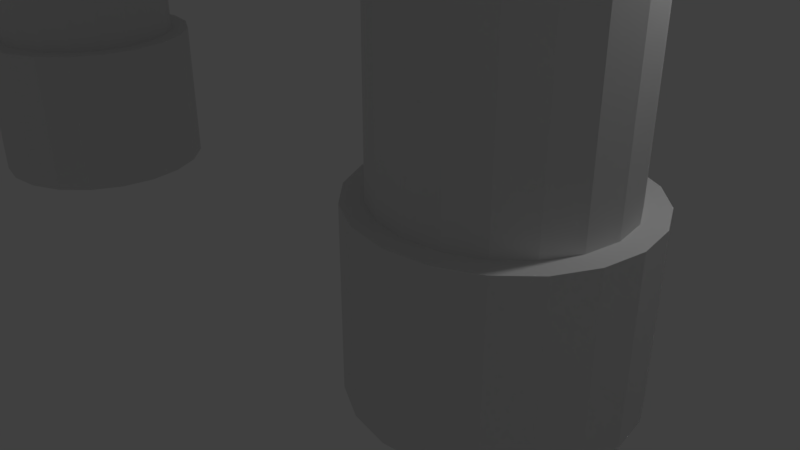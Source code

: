 # Source: Columns.blend  (saved by Blender 2.78.0; exported with 4.5.12 LTS)
import bpy
from mathutils import Matrix  # noqa: F401  (used for matrix-valued properties, if any)

bpy.ops.wm.read_factory_settings(use_empty=True)
scene = bpy.context.scene
scene.name = 'Scene'

# ---- collections
col_collection_1 = bpy.data.collections.new('Collection 1'); scene.collection.children.link(col_collection_1)

# ---- world
world_world = bpy.data.worlds.new('World'); scene.world = world_world
world_world.color = (0.05088, 0.05088, 0.05088)
world_world.use_sun_shadow = False
world_world.sun_shadow_jitter_overblur = 0.0
world_world.cycles.sampling_method = 'MANUAL'

# ---- cameras
cam_camera = bpy.data.cameras.new('Camera')
cam_camera.clip_end = 100.0
cam_camera.lens = 35.0
cam_camera.sensor_width = 32.0
cam_camera.sensor_height = 18.0
cam_camera.ortho_scale = 7.314
cam_camera.dof.focus_distance = 0.0
cam_camera.dof.aperture_fstop = 128.0

# ---- lights
light_lamp = bpy.data.lights.new('Lamp', 'POINT')
light_lamp.transmission_factor = 0.0
light_lamp.cutoff_distance = 30.0
light_lamp.energy = 100.0
light_lamp.shadow_buffer_clip_start = 1.001
light_lamp.shadow_soft_size = 0.1
light_lamp.shadow_maximum_resolution = 0.006
light_lamp.use_absolute_resolution = True

# ---- meshes
me_cube_001 = bpy.data.meshes.new('Cube.001')
me_cube_001.from_pydata([(-1.012, -1.166, -1.0), (-0.9901, -1.0, 1.0), (-1.004, 1.086, -1.156), (-0.9675, 1.0, 1.0), (1.016, -1.121, -1.084), (1.0, -1.0, 1.0), (1.0, 1.0, -1.107), (1.0, 1.0, 1.0), (-1.0, 0.6077, -1.271), (-1.0, 0.3855, -1.271), (-1.0, 0.3333, -1.0), (-1.0, 0.1111, -0.8537), (-1.0, -0.1111, -0.8537), (-1.0, -0.3333, -1.0), (-1.0, -0.5556, -1.117), (-1.012, -0.8388, -1.117), (-1.0, -1.105, -0.7778), (-1.0, -1.0, -0.6272), (-0.9646, -1.0, -0.4049), (-0.9725, -1.08, -0.1111), (-0.9725, -1.08, 0.1111), (-1.0, -0.9666, 0.3333), (-1.0, -0.9666, 0.5556), (-1.0, -1.094, 0.7778), (-0.9901, -0.7778, 1.0), (-0.9966, -0.6162, 1.149), (-0.9966, -0.3939, 1.149), (-0.9825, -0.1057, 0.9291), (-1.0, 0.1165, 1.249), (-1.0, 0.3333, 1.249), (-1.0, 0.5556, 1.107), (-0.9675, 0.7778, 1.0), (-0.9675, 1.0, 0.7778), (-1.0, 1.0, 0.5556), (-1.0, 0.9046, 0.3333), (-1.0, 0.9046, 0.1111), (-0.9873, 1.052, -0.1111), (-1.0, 1.057, -0.3333), (-0.9873, 0.8934, -0.5556), (-1.004, 1.086, -0.9343), (0.7778, 1.0, -1.0), (0.5556, 1.0, -1.0), (0.3333, 1.0, -1.0), (0.1111, 1.0, -1.0), (-0.1111, 1.0, -1.0), (-0.3333, 1.0, -1.0), (-0.5556, 1.0, -1.0), (-0.7778, 1.0, -1.0), (-0.7453, 1.0, 1.0), (-0.5556, 1.0, 1.0), (-0.3333, 1.0, 1.0), (-0.1111, 1.0, 1.0), (0.1111, 1.0, 1.0), (0.3333, 1.0, 1.0), (0.5556, 1.0, 1.0), (0.7778, 1.0, 1.0), (1.0, 1.0, 0.7778), (1.013, 1.194, 0.5556), (1.0, 1.0, 0.3333), (1.0, 0.925, 0.1111), (1.0, 0.9158, -0.1111), (1.0, 0.9158, -0.3333), (0.99, 1.12, -0.5556), (1.0, 1.12, -0.7778), (1.016, -0.8984, -1.084), (1.0, -0.5556, -1.0), (1.0, -0.3333, -1.0), (1.0, -0.1111, -1.0), (1.016, 0.1111, -1.0), (1.0, 0.3333, -1.0), (1.0, 0.5556, -1.0), (1.0, 0.7778, -1.107), (1.0, 0.7778, 1.0), (1.0, 0.5556, 1.0), (1.0, 0.3333, 1.0), (1.0, 0.1111, 1.0), (1.0, -0.1111, 1.0), (1.0, -0.3333, 1.0), (1.0, -0.5556, 1.0), (1.0, -0.7778, 1.0), (1.0, -1.126, 0.7778), (1.0, -0.924, 0.5556), (1.0, -0.924, 0.3333), (1.0, -1.126, 0.1111), (1.0, -1.21, -0.1111), (1.0, -1.0, -0.3333), (0.9884, -0.851, -0.5556), (1.016, -1.121, -0.8615), (-0.7778, -1.0, -1.0), (-0.5556, -1.0, -1.0), (-0.3333, -1.0, -1.0), (-0.1111, -1.0, -1.0), (0.1111, -1.0, -1.0), (0.3333, -0.7109, -1.0), (0.5556, -0.7109, -1.0), (0.7778, -1.0, -1.0), (0.7778, -1.0, 1.0), (0.5556, -1.0, 1.0), (0.3333, -1.0, 1.0), (0.1111, -1.0, 1.0), (-0.1111, -1.442, 1.0), (-0.3333, -1.442, 1.0), (-0.5556, -1.0, 1.0), (-0.7778, -1.0, 1.0), (0.7778, 0.7778, 1.0), (0.7778, 0.5556, 1.0), (0.7778, 0.3333, 1.0), (0.7778, 0.1111, 1.0), (0.7778, -0.1111, 1.0), (0.7778, -0.3333, 1.0), (0.7778, -0.5556, 1.0), (0.7853, -0.7778, 1.128), (0.5556, 0.7778, 1.0), (0.5556, 0.5556, 1.0), (0.5556, 0.3333, 1.0), (0.5556, 0.1111, 1.0), (0.5556, -0.1111, 1.0), (0.5556, -0.3333, 1.0), (0.5556, -0.5556, 1.0), (0.5631, -0.7778, 1.128), (0.3333, 0.7778, 1.0), (0.3333, 0.5556, 1.0), (0.3333, 0.3333, 1.0), (0.3333, 0.1111, 1.0), (0.3333, -0.1111, 1.0), (0.3333, -0.3333, 1.0), (0.3333, -0.5556, 1.0), (0.3409, -0.7778, 1.128), (0.1111, 0.7778, 1.0), (0.1111, 0.5556, 1.0), (0.1111, 0.3333, 1.0), (0.1111, 0.1111, 1.0), (0.1111, -0.1111, 1.0), (0.1111, -0.3333, 1.0), (0.1111, -0.5556, 1.0), (0.1111, -0.7778, 1.0), (-0.1111, 0.7778, 1.0), (-0.1111, 0.5556, 1.0), (-0.1111, 0.3333, 1.0), (-0.1111, 0.1111, 1.0), (-0.1111, -0.1111, 1.0), (-0.1111, -0.3333, 1.0), (-0.1111, -0.5556, 1.0), (-0.1111, -0.7778, 1.0), (-0.3333, 0.7778, 1.0), (-0.3333, 0.5556, 1.0), (-0.3333, 0.3333, 1.0), (-0.3333, 0.1111, 1.0), (-0.3333, -0.1111, 1.0), (-0.3333, -0.3333, 1.0), (-0.3333, -0.5556, 1.0), (-0.3333, -0.7778, 1.0), (-0.5556, 0.7778, 1.0), (-0.5556, 0.5556, 1.0), (-0.5556, 0.3333, 1.0), (-0.5556, 0.1111, 1.0), (-0.5556, -0.1111, 1.0), (-0.5556, -0.3333, 1.0), (-0.5556, -0.5556, 1.0), (-0.5556, -0.7778, 1.0), (-0.7778, 0.7778, 1.0), (-0.7778, 0.5556, 1.0), (-0.7778, 0.3333, 1.0), (-0.7778, 0.1111, 1.0), (-0.7778, -0.1111, 1.0), (-0.7778, -0.3333, 1.0), (-0.7778, -0.5556, 1.0), (-0.7778, -0.7778, 1.0), (-0.7778, 0.7778, -1.0), (-0.7778, 0.5556, -1.0), (-0.7778, 0.3333, -1.0), (-0.7778, 0.1111, -1.0), (-0.7778, -0.1111, -1.0), (-0.7778, -0.3333, -1.0), (-0.7778, -0.5556, -1.0), (-0.7778, -0.7778, -1.0), (-0.5556, 0.7778, -1.0), (-0.5556, 0.5556, -1.0), (-0.5556, 0.3333, -1.0), (-0.5556, 0.1111, -1.0), (-0.5556, -0.1111, -1.0), (-0.5556, -0.3333, -1.0), (-0.5556, -0.5556, -1.0), (-0.5556, -0.7778, -1.0), (-0.3333, 0.7778, -1.0), (-0.3333, 0.5556, -1.0), (-0.3333, 0.3333, -1.0), (-0.3333, 0.1111, -1.0), (-0.3333, -0.1111, -1.0), (-0.3333, -0.3333, -1.0), (-0.3333, -0.5556, -1.0), (-0.3333, -0.7778, -1.0), (-0.1111, 0.7778, -1.0), (-0.1111, 0.5556, -1.0), (-0.1111, 0.3333, -1.0), (-0.1111, 0.1111, -1.0), (-0.1111, -0.1111, -1.0), (-0.1111, -0.3333, -1.0), (-0.1111, -0.5556, -1.0), (-0.1111, -0.7778, -1.0), (0.1111, 0.7778, -1.0), (0.1111, 0.5556, -1.0), (0.1111, 0.3333, -1.0), (0.1111, 0.1111, -1.0), (0.1111, -0.1111, -1.0), (0.1111, -0.3333, -1.0), (0.1111, -0.5556, -1.0), (0.1111, -0.7778, -1.0), (0.3333, 0.7778, -1.0), (0.3333, 0.5556, -1.0), (0.3333, 0.3333, -1.0), (0.3333, 0.1111, -1.0), (0.3333, -0.1111, -1.0), (0.3333, -0.3333, -1.0), (0.3333, -0.5556, -1.0), (0.3333, -0.7778, -1.0), (0.5556, 0.7778, -1.0), (0.5556, 0.5556, -1.0), (0.5556, 0.3333, -1.0), (0.5556, 0.1111, -1.0), (0.5556, -0.1111, -1.0), (0.5556, -0.3333, -1.0), (0.5556, -0.5556, -1.0), (0.5556, -0.7778, -1.0), (0.7778, 0.7778, -1.0), (0.7778, 0.5556, -1.0), (0.7778, 0.3333, -1.0), (0.7778, 0.1111, -1.0), (0.7778, -0.1111, -1.0), (0.7778, -0.3333, -1.0), (0.7778, -0.5556, -1.0), (0.7778, -0.7778, -1.0), (0.7778, -1.0, -0.7778), (0.5556, -1.0, -0.7778), (0.3333, -1.0, -0.7778), (0.1111, -1.0, -0.7778), (-0.08099, -0.6807, -0.7778), (-0.3032, -0.6807, -0.7778), (-0.5556, -0.6436, -0.7778), (-0.7778, -0.6436, -0.7778), (0.7778, -0.851, -0.5556), (0.5556, -1.159, -0.5556), (0.3333, -1.159, -0.5556), (0.1111, -1.0, -0.5556), (-0.1111, -1.0, -0.5556), (-0.3333, -1.0, -0.5556), (-0.5556, -0.6436, -0.5556), (-0.7778, -0.6436, -0.5556), (0.7778, -1.0, -0.3333), (0.5556, -0.7109, -0.3333), (0.3333, -0.7109, -0.3333), (0.1111, -1.0, -0.3333), (-0.1111, -0.7396, -0.3333), (-0.3333, -0.7396, -0.3333), (-0.5556, -0.6436, -0.3333), (-0.7778, -0.6436, -0.3333), (0.7778, -1.21, -0.1111), (0.5556, -1.0, -0.1111), (0.3333, -1.0, -0.1111), (0.1111, -1.0, -0.1111), (-0.1111, -1.0, -0.1111), (-0.3333, -1.0, -0.1111), (-0.5556, -1.0, -0.1111), (-0.7778, -1.0, -0.1111), (0.7778, -1.0, 0.1111), (0.5556, -1.159, 0.1111), (0.3333, -1.159, 0.1111), (0.1111, -1.0, 0.1111), (-0.1111, -0.7396, 0.1111), (-0.3333, -0.7396, 0.1111), (-0.5556, -1.184, 0.1111), (-0.7778, -1.184, 0.1111), (0.7778, -0.5594, 0.3333), (0.5556, -0.7612, 0.3333), (0.3333, -1.0, 0.3333), (0.1111, -1.0, 0.3333), (-0.1111, -1.0, 0.3333), (-0.3333, -1.0, 0.3333), (-0.5556, -0.6948, 0.3333), (-0.7778, -0.6948, 0.3333), (0.7778, -0.7982, 0.5556), (0.5556, -1.0, 0.5556), (0.3333, -1.0, 0.5556), (0.1111, -1.0, 0.5556), (-0.1111, -0.88, 0.5556), (-0.3333, -0.88, 0.5556), (-0.5556, -1.0, 0.5556), (-0.7778, -1.0, 0.5556), (0.7778, -1.0, 0.7778), (0.5556, -1.0, 0.7778), (0.3333, -0.6941, 0.7778), (0.1111, -0.6941, 0.7778), (-0.1111, -1.0, 0.7778), (-0.3333, -1.0, 0.7778), (-0.5556, -1.184, 0.7778), (-0.7778, -1.278, 0.7778), (1.0, 0.8976, -0.7778), (0.9882, 0.5556, -0.7778), (0.9882, 0.3333, -0.7778), (1.016, 0.1111, -0.7778), (1.0, -0.1111, -0.7778), (1.0, -0.3333, -0.7778), (1.0, -0.5556, -0.7778), (1.0, -0.7778, -0.7778), (0.99, 0.7778, -0.5556), (1.0, 0.5556, -0.5556), (1.0, 0.3333, -0.5556), (1.0, 0.1111, -0.5556), (1.0, -0.1111, -0.5556), (0.9876, -0.3333, -0.5556), (0.9876, -0.5556, -0.5556), (0.9884, -0.7778, -0.5556), (1.0, 0.7778, -0.3333), (0.9942, 0.5556, -0.3333), (0.9942, 0.3333, -0.3333), (1.0, 0.1111, -0.3333), (1.0, -0.1111, -0.3333), (1.0, -0.3333, -0.3333), (1.0, -0.5556, -0.3333), (1.0, -0.7778, -0.3333), (1.0, 0.7778, -0.1111), (1.0, 0.5556, -0.1111), (1.0, 0.3333, -0.1111), (0.9887, 0.1111, -0.1111), (0.9887, -0.1111, -0.1111), (1.0, -0.3333, -0.1111), (1.0, -0.5556, -0.1111), (1.0, -0.7778, -0.1111), (1.0, 0.7028, 0.1111), (0.9857, 0.5556, 0.1111), (0.9857, 0.3333, 0.1111), (1.0, 0.1111, 0.1111), (1.0, -0.1111, 0.1111), (1.0, -0.3333, 0.1111), (0.9942, -0.5556, 0.1111), (1.0, -0.7778, 0.1111), (1.0, 0.7778, 0.3333), (1.0, 0.6761, 0.3333), (0.9942, 0.4539, 0.3333), (0.9942, 0.1111, 0.3333), (1.005, -0.1111, 0.3333), (1.005, -0.3333, 0.3333), (0.9942, -0.5556, 0.3333), (1.0, -0.9036, 0.3333), (1.013, 0.7775, 0.5556), (1.0, 0.5556, 0.5556), (1.0, 0.3333, 0.5556), (1.0, 0.1111, 0.5556), (1.0, -0.1111, 0.5556), (1.0, -0.3333, 0.5556), (1.0, -0.5556, 0.5556), (1.0, -0.7778, 0.5556), (1.0, 0.7778, 0.7778), (0.9925, 0.5556, 0.7778), (0.9925, 0.3333, 0.7778), (1.007, 0.277, 0.7778), (1.007, 0.05481, 0.7778), (0.9942, -0.3333, 0.7778), (0.9942, -0.5556, 0.7778), (1.0, -0.7778, 0.7778), (-0.7778, 1.0, -0.7778), (-0.5556, 1.0, -0.7778), (-0.3333, 1.0, -0.7778), (-0.1111, 1.0, -0.7778), (0.1111, 1.0, -0.7778), (0.3333, 1.0, -0.7778), (0.5556, 1.0, -0.7778), (0.7778, 1.0, -0.7778), (-0.7778, 1.0, -0.5556), (-0.5556, 1.0, -0.5556), (-0.3333, 1.0, -0.5556), (-0.1111, 1.0, -0.5556), (0.1111, 1.0, -0.5556), (0.3333, 1.0, -0.5556), (0.5556, 1.0, -0.5556), (0.7778, 1.0, -0.5556), (-0.7778, 1.0, -0.3333), (-0.5556, 1.0, -0.3333), (-0.3333, 1.0, -0.3333), (-0.1111, 1.0, -0.3333), (0.1111, 1.0, -0.3333), (0.3333, 1.0, -0.3333), (0.5556, 1.0, -0.3333), (0.7778, 1.0, -0.3333), (-0.7778, 1.0, -0.1111), (-0.5556, 1.0, -0.1111), (-0.3333, 1.0, -0.1111), (-0.1111, 1.0, -0.1111), (0.1111, 1.0, -0.1111), (0.3333, 1.0, -0.1111), (0.5556, 1.0, -0.1111), (0.7778, 1.0, -0.1111), (-0.7778, 1.0, 0.1111), (-0.5556, 1.0, 0.1111), (-0.3333, 1.0, 0.1111), (-0.1111, 1.0, 0.1111), (0.1111, 1.0, 0.1111), (0.3333, 1.0, 0.1111), (0.5556, 1.0, 0.1111), (0.7778, 1.0, 0.1111), (-0.7778, 1.0, 0.3333), (-0.5556, 1.0, 0.3333), (-0.3333, 1.0, 0.3333), (-0.1111, 1.0, 0.3333), (0.1111, 1.0, 0.3333), (0.3333, 1.0, 0.3333), (0.5556, 1.0, 0.3333), (0.7778, 1.0, 0.3333), (-0.7778, 1.0, 0.5556), (-0.5556, 1.0, 0.5556), (-0.3333, 1.0, 0.5556), (-0.1111, 1.0, 0.5556), (0.1111, 1.0, 0.5556), (0.3333, 1.0, 0.5556), (0.5556, 1.0, 0.5556), (0.7778, 1.195, 0.5556), (-0.7778, 1.0, 0.7778), (-0.5556, 1.0, 0.7778), (-0.3333, 1.0, 0.7778), (-0.1111, 1.0, 0.7778), (0.1111, 1.0, 0.7778), (0.3333, 1.0, 0.7778), (0.5556, 1.0, 0.7778), (0.7778, 1.0, 0.7778), (-0.9924, -0.7778, -0.7778), (-0.9924, -0.5556, -0.7778), (-1.0, -0.3333, -0.7778), (-1.0, -0.1111, -0.7778), (-1.0, 0.1111, -0.7778), (-1.0, 0.3333, -0.7778), (-1.0, 0.5556, -0.7778), (-1.0, 0.7778, -0.7778), (-1.0, -0.7778, -0.5556), (-1.0, -0.5556, -0.5556), (-1.015, -0.3333, -0.5556), (-1.015, -0.1111, -0.5556), (-0.9855, 0.1111, -0.5556), (-0.9855, 0.3333, -0.5556), (-0.9855, 0.5556, -0.5556), (-0.9873, 0.6712, -0.5556), (-0.9885, -0.7778, -0.3333), (-1.0, -0.5556, -0.3333), (-1.007, -0.3333, -0.3333), (-1.007, -0.1111, -0.3333), (-0.9855, 0.1111, -0.3333), (-0.9855, 0.3333, -0.3333), (-1.0, 0.5556, -0.3333), (-0.9873, 0.7726, -0.3333), (-0.9885, -0.7778, -0.1111), (-1.0, -0.5556, -0.1111), (-1.015, -0.3333, -0.1111), (-1.0, -0.1111, -0.1111), (-1.0, 0.1111, -0.1111), (-1.0, 0.3333, -0.1111), (-0.9873, 0.5503, -0.1111), (-0.9873, 0.7726, -0.1111), (-0.9885, -0.7778, 0.1111), (-1.0, -0.5556, 0.1111), (-1.0, -0.3333, 0.1111), (-0.9836, -0.1111, 0.1111), (-0.9836, 0.1111, 0.1111), (-0.9836, 0.3333, -0.01418), (-1.0, 0.5556, -0.01418), (-1.0, 0.7778, 0.1111), (-1.0, -0.7778, 0.3333), (-0.9979, -0.5926, 0.3853), (-0.9979, -0.3704, 0.3853), (-0.9899, -0.1111, 0.3333), (-0.9899, 0.1111, 0.3333), (-0.9808, 0.3333, 0.3333), (-0.9808, 0.5556, 0.3333), (-1.0, 0.7778, 0.3333), (-1.0, -0.7778, 0.5556), (-1.0, -0.5556, 0.5556), (-1.0, -0.3333, 0.6851), (-1.0, -0.1111, 0.6851), (-1.0, 0.1111, 0.5556), (-1.0, 0.3333, 0.6532), (-1.0, 0.5556, 0.6532), (-0.986, 0.7778, 0.5556), (-1.0, -0.7778, 0.7778), (-1.0, -0.5556, 0.7778), (-1.0, -0.3333, 0.7778), (-0.9825, -0.1111, 0.5994), (-1.0, 0.1111, 0.8853), (-1.0, 0.3333, 0.8853), (-0.986, 0.5556, 0.7778), (-0.986, 0.7778, 0.7778)], [], [(487, 31, 3, 32), (423, 55, 7, 56), (359, 79, 5, 80), (295, 103, 1, 23), (231, 64, 4, 95), (167, 24, 1, 103), (79, 111, 96, 5), (111, 119, 97, 96), (119, 127, 98, 97), (127, 135, 99, 98), (135, 143, 100, 99), (143, 151, 101, 100), (151, 159, 102, 101), (159, 167, 103, 102), (7, 55, 104, 72), (72, 104, 105, 73), (73, 105, 106, 74), (74, 106, 107, 75), (75, 107, 108, 76), (76, 108, 109, 77), (77, 109, 110, 78), (78, 110, 111, 79), (55, 54, 112, 104), (104, 112, 113, 105), (105, 113, 114, 106), (106, 114, 115, 107), (107, 115, 116, 108), (108, 116, 117, 109), (109, 117, 118, 110), (110, 118, 119, 111), (54, 53, 120, 112), (112, 120, 121, 113), (113, 121, 122, 114), (114, 122, 123, 115), (115, 123, 124, 116), (116, 124, 125, 117), (117, 125, 126, 118), (118, 126, 127, 119), (53, 52, 128, 120), (120, 128, 129, 121), (121, 129, 130, 122), (122, 130, 131, 123), (123, 131, 132, 124), (124, 132, 133, 125), (125, 133, 134, 126), (126, 134, 135, 127), (52, 51, 136, 128), (128, 136, 137, 129), (129, 137, 138, 130), (130, 138, 139, 131), (131, 139, 140, 132), (132, 140, 141, 133), (133, 141, 142, 134), (134, 142, 143, 135), (51, 50, 144, 136), (136, 144, 145, 137), (137, 145, 146, 138), (138, 146, 147, 139), (139, 147, 148, 140), (140, 148, 149, 141), (141, 149, 150, 142), (142, 150, 151, 143), (50, 49, 152, 144), (144, 152, 153, 145), (145, 153, 154, 146), (146, 154, 155, 147), (147, 155, 156, 148), (148, 156, 157, 149), (149, 157, 158, 150), (150, 158, 159, 151), (49, 48, 160, 152), (152, 160, 161, 153), (153, 161, 162, 154), (154, 162, 163, 155), (155, 163, 164, 156), (156, 164, 165, 157), (157, 165, 166, 158), (158, 166, 167, 159), (48, 3, 31, 160), (160, 31, 30, 161), (161, 30, 29, 162), (162, 29, 28, 163), (163, 28, 27, 164), (164, 27, 26, 165), (165, 26, 25, 166), (166, 25, 24, 167), (15, 175, 88, 0), (175, 183, 89, 88), (183, 191, 90, 89), (191, 199, 91, 90), (199, 207, 92, 91), (207, 215, 93, 92), (215, 223, 94, 93), (223, 231, 95, 94), (2, 47, 168, 8), (8, 168, 169, 9), (9, 169, 170, 10), (10, 170, 171, 11), (11, 171, 172, 12), (12, 172, 173, 13), (13, 173, 174, 14), (14, 174, 175, 15), (47, 46, 176, 168), (168, 176, 177, 169), (169, 177, 178, 170), (170, 178, 179, 171), (171, 179, 180, 172), (172, 180, 181, 173), (173, 181, 182, 174), (174, 182, 183, 175), (46, 45, 184, 176), (176, 184, 185, 177), (177, 185, 186, 178), (178, 186, 187, 179), (179, 187, 188, 180), (180, 188, 189, 181), (181, 189, 190, 182), (182, 190, 191, 183), (45, 44, 192, 184), (184, 192, 193, 185), (185, 193, 194, 186), (186, 194, 195, 187), (187, 195, 196, 188), (188, 196, 197, 189), (189, 197, 198, 190), (190, 198, 199, 191), (44, 43, 200, 192), (192, 200, 201, 193), (193, 201, 202, 194), (194, 202, 203, 195), (195, 203, 204, 196), (196, 204, 205, 197), (197, 205, 206, 198), (198, 206, 207, 199), (43, 42, 208, 200), (200, 208, 209, 201), (201, 209, 210, 202), (202, 210, 211, 203), (203, 211, 212, 204), (204, 212, 213, 205), (205, 213, 214, 206), (206, 214, 215, 207), (42, 41, 216, 208), (208, 216, 217, 209), (209, 217, 218, 210), (210, 218, 219, 211), (211, 219, 220, 212), (212, 220, 221, 213), (213, 221, 222, 214), (214, 222, 223, 215), (41, 40, 224, 216), (216, 224, 225, 217), (217, 225, 226, 218), (218, 226, 227, 219), (219, 227, 228, 220), (220, 228, 229, 221), (221, 229, 230, 222), (222, 230, 231, 223), (40, 6, 71, 224), (224, 71, 70, 225), (225, 70, 69, 226), (226, 69, 68, 227), (227, 68, 67, 228), (228, 67, 66, 229), (229, 66, 65, 230), (230, 65, 64, 231), (88, 239, 16, 0), (239, 247, 17, 16), (247, 255, 18, 17), (255, 263, 19, 18), (263, 271, 20, 19), (271, 279, 21, 20), (279, 287, 22, 21), (287, 295, 23, 22), (4, 87, 232, 95), (95, 232, 233, 94), (94, 233, 234, 93), (93, 234, 235, 92), (92, 235, 236, 91), (91, 236, 237, 90), (90, 237, 238, 89), (89, 238, 239, 88), (87, 86, 240, 232), (232, 240, 241, 233), (233, 241, 242, 234), (234, 242, 243, 235), (235, 243, 244, 236), (236, 244, 245, 237), (237, 245, 246, 238), (238, 246, 247, 239), (86, 85, 248, 240), (240, 248, 249, 241), (241, 249, 250, 242), (242, 250, 251, 243), (243, 251, 252, 244), (244, 252, 253, 245), (245, 253, 254, 246), (246, 254, 255, 247), (85, 84, 256, 248), (248, 256, 257, 249), (249, 257, 258, 250), (250, 258, 259, 251), (251, 259, 260, 252), (252, 260, 261, 253), (253, 261, 262, 254), (254, 262, 263, 255), (84, 83, 264, 256), (256, 264, 265, 257), (257, 265, 266, 258), (258, 266, 267, 259), (259, 267, 268, 260), (260, 268, 269, 261), (261, 269, 270, 262), (262, 270, 271, 263), (83, 82, 272, 264), (264, 272, 273, 265), (265, 273, 274, 266), (266, 274, 275, 267), (267, 275, 276, 268), (268, 276, 277, 269), (269, 277, 278, 270), (270, 278, 279, 271), (82, 81, 280, 272), (272, 280, 281, 273), (273, 281, 282, 274), (274, 282, 283, 275), (275, 283, 284, 276), (276, 284, 285, 277), (277, 285, 286, 278), (278, 286, 287, 279), (81, 80, 288, 280), (280, 288, 289, 281), (281, 289, 290, 282), (282, 290, 291, 283), (283, 291, 292, 284), (284, 292, 293, 285), (285, 293, 294, 286), (286, 294, 295, 287), (80, 5, 96, 288), (288, 96, 97, 289), (289, 97, 98, 290), (290, 98, 99, 291), (291, 99, 100, 292), (292, 100, 101, 293), (293, 101, 102, 294), (294, 102, 103, 295), (64, 303, 87, 4), (303, 311, 86, 87), (311, 319, 85, 86), (319, 327, 84, 85), (327, 335, 83, 84), (335, 343, 82, 83), (343, 351, 81, 82), (351, 359, 80, 81), (6, 63, 296, 71), (71, 296, 297, 70), (70, 297, 298, 69), (69, 298, 299, 68), (68, 299, 300, 67), (67, 300, 301, 66), (66, 301, 302, 65), (65, 302, 303, 64), (63, 62, 304, 296), (296, 304, 305, 297), (297, 305, 306, 298), (298, 306, 307, 299), (299, 307, 308, 300), (300, 308, 309, 301), (301, 309, 310, 302), (302, 310, 311, 303), (62, 61, 312, 304), (304, 312, 313, 305), (305, 313, 314, 306), (306, 314, 315, 307), (307, 315, 316, 308), (308, 316, 317, 309), (309, 317, 318, 310), (310, 318, 319, 311), (61, 60, 320, 312), (312, 320, 321, 313), (313, 321, 322, 314), (314, 322, 323, 315), (315, 323, 324, 316), (316, 324, 325, 317), (317, 325, 326, 318), (318, 326, 327, 319), (60, 59, 328, 320), (320, 328, 329, 321), (321, 329, 330, 322), (322, 330, 331, 323), (323, 331, 332, 324), (324, 332, 333, 325), (325, 333, 334, 326), (326, 334, 335, 327), (59, 58, 336, 328), (328, 336, 337, 329), (329, 337, 338, 330), (330, 338, 339, 331), (331, 339, 340, 332), (332, 340, 341, 333), (333, 341, 342, 334), (334, 342, 343, 335), (58, 57, 344, 336), (336, 344, 345, 337), (337, 345, 346, 338), (338, 346, 347, 339), (339, 347, 348, 340), (340, 348, 349, 341), (341, 349, 350, 342), (342, 350, 351, 343), (57, 56, 352, 344), (344, 352, 353, 345), (345, 353, 354, 346), (346, 354, 355, 347), (347, 355, 356, 348), (348, 356, 357, 349), (349, 357, 358, 350), (350, 358, 359, 351), (56, 7, 72, 352), (352, 72, 73, 353), (353, 73, 74, 354), (354, 74, 75, 355), (355, 75, 76, 356), (356, 76, 77, 357), (357, 77, 78, 358), (358, 78, 79, 359), (40, 367, 63, 6), (367, 375, 62, 63), (375, 383, 61, 62), (383, 391, 60, 61), (391, 399, 59, 60), (399, 407, 58, 59), (407, 415, 57, 58), (415, 423, 56, 57), (2, 39, 360, 47), (47, 360, 361, 46), (46, 361, 362, 45), (45, 362, 363, 44), (44, 363, 364, 43), (43, 364, 365, 42), (42, 365, 366, 41), (41, 366, 367, 40), (39, 38, 368, 360), (360, 368, 369, 361), (361, 369, 370, 362), (362, 370, 371, 363), (363, 371, 372, 364), (364, 372, 373, 365), (365, 373, 374, 366), (366, 374, 375, 367), (38, 37, 376, 368), (368, 376, 377, 369), (369, 377, 378, 370), (370, 378, 379, 371), (371, 379, 380, 372), (372, 380, 381, 373), (373, 381, 382, 374), (374, 382, 383, 375), (37, 36, 384, 376), (376, 384, 385, 377), (377, 385, 386, 378), (378, 386, 387, 379), (379, 387, 388, 380), (380, 388, 389, 381), (381, 389, 390, 382), (382, 390, 391, 383), (36, 35, 392, 384), (384, 392, 393, 385), (385, 393, 394, 386), (386, 394, 395, 387), (387, 395, 396, 388), (388, 396, 397, 389), (389, 397, 398, 390), (390, 398, 399, 391), (35, 34, 400, 392), (392, 400, 401, 393), (393, 401, 402, 394), (394, 402, 403, 395), (395, 403, 404, 396), (396, 404, 405, 397), (397, 405, 406, 398), (398, 406, 407, 399), (34, 33, 408, 400), (400, 408, 409, 401), (401, 409, 410, 402), (402, 410, 411, 403), (403, 411, 412, 404), (404, 412, 413, 405), (405, 413, 414, 406), (406, 414, 415, 407), (33, 32, 416, 408), (408, 416, 417, 409), (409, 417, 418, 410), (410, 418, 419, 411), (411, 419, 420, 412), (412, 420, 421, 413), (413, 421, 422, 414), (414, 422, 423, 415), (32, 3, 48, 416), (416, 48, 49, 417), (417, 49, 50, 418), (418, 50, 51, 419), (419, 51, 52, 420), (420, 52, 53, 421), (421, 53, 54, 422), (422, 54, 55, 423), (8, 431, 39, 2), (431, 439, 38, 39), (439, 447, 37, 38), (447, 455, 36, 37), (455, 463, 35, 36), (463, 471, 34, 35), (471, 479, 33, 34), (479, 487, 32, 33), (0, 16, 424, 15), (15, 424, 425, 14), (14, 425, 426, 13), (13, 426, 427, 12), (12, 427, 428, 11), (11, 428, 429, 10), (10, 429, 430, 9), (9, 430, 431, 8), (16, 17, 432, 424), (424, 432, 433, 425), (425, 433, 434, 426), (426, 434, 435, 427), (427, 435, 436, 428), (428, 436, 437, 429), (429, 437, 438, 430), (430, 438, 439, 431), (17, 18, 440, 432), (432, 440, 441, 433), (433, 441, 442, 434), (434, 442, 443, 435), (435, 443, 444, 436), (436, 444, 445, 437), (437, 445, 446, 438), (438, 446, 447, 439), (18, 19, 448, 440), (440, 448, 449, 441), (441, 449, 450, 442), (442, 450, 451, 443), (443, 451, 452, 444), (444, 452, 453, 445), (445, 453, 454, 446), (446, 454, 455, 447), (19, 20, 456, 448), (448, 456, 457, 449), (449, 457, 458, 450), (450, 458, 459, 451), (451, 459, 460, 452), (452, 460, 461, 453), (453, 461, 462, 454), (454, 462, 463, 455), (20, 21, 464, 456), (456, 464, 465, 457), (457, 465, 466, 458), (458, 466, 467, 459), (459, 467, 468, 460), (460, 468, 469, 461), (461, 469, 470, 462), (462, 470, 471, 463), (21, 22, 472, 464), (464, 472, 473, 465), (465, 473, 474, 466), (466, 474, 475, 467), (467, 475, 476, 468), (468, 476, 477, 469), (469, 477, 478, 470), (470, 478, 479, 471), (22, 23, 480, 472), (472, 480, 481, 473), (473, 481, 482, 474), (474, 482, 483, 475), (475, 483, 484, 476), (476, 484, 485, 477), (477, 485, 486, 478), (478, 486, 487, 479), (23, 1, 24, 480), (480, 24, 25, 481), (481, 25, 26, 482), (482, 26, 27, 483), (483, 27, 28, 484), (484, 28, 29, 485), (485, 29, 30, 486), (486, 30, 31, 487)])
me_cube_001.use_remesh_preserve_volume = False
me_cube_001.use_remesh_preserve_attributes = False
me_cube_001.use_mirror_vertex_groups = False
me_cube_001.update()
me_cylinder_017 = bpy.data.meshes.new('Cylinder.017')
me_cylinder_017.from_pydata([(-19.46, 1.0, -1.0), (-19.46, 1.0, 1.0), (-19.15, 0.9511, -1.0), (-19.15, 0.9511, 1.0), (-18.87, 0.809, -1.0), (-18.87, 0.809, 1.0), (-18.65, 0.5878, -1.0), (-18.65, 0.5878, 1.0), (-18.5, 0.309, -1.0), (-18.5, 0.309, 1.0), (-18.46, -4.371e-08, -1.0), (-18.46, -4.371e-08, 1.0), (-18.5, -0.309, -1.0), (-18.5, -0.309, 1.0), (-18.65, -0.5878, -1.0), (-18.65, -0.5878, 1.0), (-18.87, -0.809, -1.0), (-18.87, -0.809, 1.0), (-19.15, -0.9511, -1.0), (-19.15, -0.9511, 1.0), (-19.46, -1.0, -1.0), (-19.46, -1.0, 1.0), (-19.76, -0.9511, -1.0), (-19.76, -0.9511, 1.0), (-20.04, -0.809, -1.0), (-20.04, -0.809, 1.0), (-20.26, -0.5878, -1.0), (-20.26, -0.5878, 1.0), (-20.41, -0.309, -1.0), (-20.41, -0.309, 1.0), (-20.46, 9.656e-07, -1.0), (-20.46, 9.656e-07, 1.0), (-20.41, 0.309, -1.0), (-20.41, 0.309, 1.0), (-20.26, 0.5878, -1.0), (-20.26, 0.5878, 1.0), (-20.04, 0.809, -1.0), (-20.04, 0.809, 1.0), (-19.76, 0.9511, -1.0), (-19.76, 0.9511, 1.0), (-13.03, 1.0, -1.0), (-13.03, 1.0, 1.0), (-12.72, 0.9511, -1.0), (-12.72, 0.9511, 1.0), (-12.44, 0.809, -1.0), (-12.44, 0.809, 1.0), (-12.22, 0.5878, -1.0), (-12.22, 0.5878, 1.0), (-12.08, 0.309, -1.0), (-12.08, 0.309, 1.0), (-12.03, -4.371e-08, -1.0), (-12.03, -4.371e-08, 1.0), (-12.08, -0.309, -1.0), (-12.08, -0.309, 1.0), (-12.22, -0.5878, -1.0), (-12.22, -0.5878, 1.0), (-12.44, -0.809, -1.0), (-12.44, -0.809, 1.0), (-12.72, -0.9511, -1.0), (-12.72, -0.9511, 1.0), (-13.03, -1.0, -1.0), (-13.03, -1.0, 1.0), (-13.34, -0.9511, -1.0), (-13.34, -0.9511, 1.0), (-13.62, -0.809, -1.0), (-13.62, -0.809, 1.0), (-13.84, -0.5878, -1.0), (-13.84, -0.5878, 1.0), (-13.98, -0.309, -1.0), (-13.98, -0.309, 1.0), (-14.03, 9.656e-07, -1.0), (-14.03, 9.656e-07, 1.0), (-13.98, 0.309, -1.0), (-13.98, 0.309, 1.0), (-13.84, 0.5878, -1.0), (-13.84, 0.5878, 1.0), (-13.62, 0.809, -1.0), (-13.62, 0.809, 1.0), (-13.34, 0.9511, -1.0), (-13.34, 0.9511, 1.0), (0.0, 1.0, -1.0), (0.0, 1.0, 1.0), (0.309, 0.9511, -1.0), (0.309, 0.9511, 1.0), (0.5878, 0.809, -1.0), (0.5878, 0.809, 1.0), (0.809, 0.5878, -1.0), (0.809, 0.5878, 1.0), (0.9511, 0.309, -1.0), (0.9511, 0.309, 1.0), (1.0, -4.371e-08, -1.0), (1.0, -4.371e-08, 1.0), (0.9511, -0.309, -1.0), (0.9511, -0.309, 1.0), (0.809, -0.5878, -1.0), (0.809, -0.5878, 1.0), (0.5878, -0.809, -1.0), (0.5878, -0.809, 1.0), (0.309, -0.9511, -1.0), (0.309, -0.9511, 1.0), (-3.258e-07, -1.0, -1.0), (-3.258e-07, -1.0, 1.0), (-0.309, -0.9511, -1.0), (-0.309, -0.9511, 1.0), (-0.5878, -0.809, -1.0), (-0.5878, -0.809, 1.0), (-0.809, -0.5878, -1.0), (-0.809, -0.5878, 1.0), (-0.9511, -0.309, -1.0), (-0.9511, -0.309, 1.0), (-1.0, 9.656e-07, -1.0), (-1.0, 9.656e-07, 1.0), (-0.9511, 0.309, -1.0), (-0.9511, 0.309, 1.0), (-0.809, 0.5878, -1.0), (-0.809, 0.5878, 1.0), (-0.5878, 0.809, -1.0), (-0.5878, 0.809, 1.0), (-0.309, 0.9511, -1.0), (-0.309, 0.9511, 1.0), (-6.424, 1.0, -1.0), (-6.424, 1.0, 1.0), (-6.115, 0.9511, -1.0), (-6.115, 0.9511, 1.0), (-5.836, 0.809, -1.0), (-5.836, 0.809, 1.0), (-5.615, 0.5878, -1.0), (-5.615, 0.5878, 1.0), (-5.473, 0.309, -1.0), (-5.473, 0.309, 1.0), (-5.424, -4.371e-08, -1.0), (-5.424, -4.371e-08, 1.0), (-5.473, -0.309, -1.0), (-5.473, -0.309, 1.0), (-5.615, -0.5878, -1.0), (-5.615, -0.5878, 1.0), (-5.836, -0.809, -1.0), (-5.836, -0.809, 1.0), (-6.115, -0.9511, -1.0), (-6.115, -0.9511, 1.0), (-6.424, -1.0, -1.0), (-6.424, -1.0, 1.0), (-6.733, -0.9511, -1.0), (-6.733, -0.9511, 1.0), (-7.012, -0.809, -1.0), (-7.012, -0.809, 1.0), (-7.233, -0.5878, -1.0), (-7.233, -0.5878, 1.0), (-7.375, -0.309, -1.0), (-7.375, -0.309, 1.0), (-7.424, 9.656e-07, -1.0), (-7.424, 9.656e-07, 1.0), (-7.375, 0.309, -1.0), (-7.375, 0.309, 1.0), (-7.233, 0.5878, -1.0), (-7.233, 0.5878, 1.0), (-7.012, 0.809, -1.0), (-7.012, 0.809, 1.0), (-6.733, 0.9511, -1.0), (-6.733, 0.9511, 1.0), (-32.12, 1.0, -1.0), (-32.12, 1.0, 1.0), (-31.82, 0.9511, -1.0), (-31.82, 0.9511, 1.0), (-31.54, 0.809, -1.0), (-31.54, 0.809, 1.0), (-31.32, 0.5878, -1.0), (-31.32, 0.5878, 1.0), (-31.17, 0.309, -1.0), (-31.17, 0.309, 1.0), (-31.12, -4.371e-08, -1.0), (-31.12, -4.371e-08, 1.0), (-31.17, -0.309, -1.0), (-31.17, -0.309, 1.0), (-31.32, -0.5878, -1.0), (-31.32, -0.5878, 1.0), (-31.54, -0.809, -1.0), (-31.54, -0.809, 1.0), (-31.82, -0.9511, -1.0), (-31.82, -0.9511, 1.0), (-32.12, -1.0, -1.0), (-32.12, -1.0, 1.0), (-32.43, -0.9511, -1.0), (-32.43, -0.9511, 1.0), (-32.71, -0.809, -1.0), (-32.71, -0.809, 1.0), (-32.93, -0.5878, -1.0), (-32.93, -0.5878, 1.0), (-33.08, -0.309, -1.0), (-33.08, -0.309, 1.0), (-33.12, 9.656e-07, -1.0), (-33.12, 9.656e-07, 1.0), (-33.08, 0.309, -1.0), (-33.08, 0.309, 1.0), (-32.93, 0.5878, -1.0), (-32.93, 0.5878, 1.0), (-32.71, 0.809, -1.0), (-32.71, 0.809, 1.0), (-32.43, 0.9511, -1.0), (-32.43, 0.9511, 1.0), (-25.7, 1.0, -1.0), (-25.7, 1.0, 1.0), (-25.39, 0.9511, -1.0), (-25.39, 0.9511, 1.0), (-25.11, 0.809, -1.0), (-25.11, 0.809, 1.0), (-24.89, 0.5878, -1.0), (-24.89, 0.5878, 1.0), (-24.75, 0.309, -1.0), (-24.75, 0.309, 1.0), (-24.7, -4.371e-08, -1.0), (-24.7, -4.371e-08, 1.0), (-24.75, -0.309, -1.0), (-24.75, -0.309, 1.0), (-24.89, -0.5878, -1.0), (-24.89, -0.5878, 1.0), (-25.11, -0.809, -1.0), (-25.11, -0.809, 1.0), (-25.39, -0.9511, -1.0), (-25.39, -0.9511, 1.0), (-25.7, -1.0, -1.0), (-25.7, -1.0, 1.0), (-26.01, -0.9511, -1.0), (-26.01, -0.9511, 1.0), (-26.29, -0.809, -1.0), (-26.29, -0.809, 1.0), (-26.51, -0.5878, -1.0), (-26.51, -0.5878, 1.0), (-26.65, -0.309, -1.0), (-26.65, -0.309, 1.0), (-26.7, 9.656e-07, -1.0), (-26.7, 9.656e-07, 1.0), (-26.65, 0.309, -1.0), (-26.65, 0.309, 1.0), (-26.51, 0.5878, -1.0), (-26.51, 0.5878, 1.0), (-26.29, 0.809, -1.0), (-26.29, 0.809, 1.0), (-26.01, 0.9511, -1.0), (-26.01, 0.9511, 1.0), (-38.73, 1.0, -1.0), (-38.73, 1.0, 1.0), (-38.42, 0.9511, -1.0), (-38.42, 0.9511, 1.0), (-38.15, 0.809, -1.0), (-38.15, 0.809, 1.0), (-37.92, 0.5878, -1.0), (-37.92, 0.5878, 1.0), (-37.78, 0.309, -1.0), (-37.78, 0.309, 1.0), (-37.73, -4.371e-08, -1.0), (-37.73, -4.371e-08, 1.0), (-37.78, -0.309, -1.0), (-37.78, -0.309, 1.0), (-37.92, -0.5878, -1.0), (-37.92, -0.5878, 1.0), (-38.15, -0.809, -1.0), (-38.15, -0.809, 1.0), (-38.42, -0.9511, -1.0), (-38.42, -0.9511, 1.0), (-38.73, -1.0, -1.0), (-38.73, -1.0, 1.0), (-39.04, -0.9511, -1.0), (-39.04, -0.9511, 1.0), (-39.32, -0.809, -1.0), (-39.32, -0.809, 1.0), (-39.54, -0.5878, -1.0), (-39.54, -0.5878, 1.0), (-39.68, -0.309, -1.0), (-39.68, -0.309, 1.0), (-39.73, 9.656e-07, -1.0), (-39.73, 9.656e-07, 1.0), (-39.68, 0.309, -1.0), (-39.68, 0.309, 1.0), (-39.54, 0.5878, -1.0), (-39.54, 0.5878, 1.0), (-39.32, 0.809, -1.0), (-39.32, 0.809, 1.0), (-39.04, 0.9511, -1.0), (-39.04, 0.9511, 1.0), (-45.16, 1.0, -1.0), (-45.16, 1.0, 1.0), (-44.85, 0.9511, -1.0), (-44.85, 0.9511, 1.0), (-44.57, 0.809, -1.0), (-44.57, 0.809, 1.0), (-44.35, 0.5878, -1.0), (-44.35, 0.5878, 1.0), (-44.21, 0.309, -1.0), (-44.21, 0.309, 1.0), (-44.16, -4.371e-08, -1.0), (-44.16, -4.371e-08, 1.0), (-44.21, -0.309, -1.0), (-44.21, -0.309, 1.0), (-44.35, -0.5878, -1.0), (-44.35, -0.5878, 1.0), (-44.57, -0.809, -1.0), (-44.57, -0.809, 1.0), (-44.85, -0.9511, -1.0), (-44.85, -0.9511, 1.0), (-45.16, -1.0, -1.0), (-45.16, -1.0, 1.0), (-45.47, -0.9511, -1.0), (-45.47, -0.9511, 1.0), (-45.74, -0.809, -1.0), (-45.74, -0.809, 1.0), (-45.97, -0.5878, -1.0), (-45.97, -0.5878, 1.0), (-46.11, -0.309, -1.0), (-46.11, -0.309, 1.0), (-46.16, 9.656e-07, -1.0), (-46.16, 9.656e-07, 1.0), (-46.11, 0.309, -1.0), (-46.11, 0.309, 1.0), (-45.97, 0.5878, -1.0), (-45.97, 0.5878, 1.0), (-45.74, 0.809, -1.0), (-45.74, 0.809, 1.0), (-45.47, 0.9511, -1.0), (-45.47, 0.9511, 1.0)], [], [(0, 1, 3, 2), (2, 3, 5, 4), (4, 5, 7, 6), (6, 7, 9, 8), (8, 9, 11, 10), (10, 11, 13, 12), (12, 13, 15, 14), (14, 15, 17, 16), (16, 17, 19, 18), (18, 19, 21, 20), (20, 21, 23, 22), (22, 23, 25, 24), (24, 25, 27, 26), (26, 27, 29, 28), (28, 29, 31, 30), (30, 31, 33, 32), (32, 33, 35, 34), (34, 35, 37, 36), (3, 1, 39, 37, 35, 33, 31, 29, 27, 25, 23, 21, 19, 17, 15, 13, 11, 9, 7, 5), (36, 37, 39, 38), (38, 39, 1, 0), (0, 2, 4, 6, 8, 10, 12, 14, 16, 18, 20, 22, 24, 26, 28, 30, 32, 34, 36, 38), (40, 41, 43, 42), (42, 43, 45, 44), (44, 45, 47, 46), (46, 47, 49, 48), (48, 49, 51, 50), (50, 51, 53, 52), (52, 53, 55, 54), (54, 55, 57, 56), (56, 57, 59, 58), (58, 59, 61, 60), (60, 61, 63, 62), (62, 63, 65, 64), (64, 65, 67, 66), (66, 67, 69, 68), (68, 69, 71, 70), (70, 71, 73, 72), (72, 73, 75, 74), (74, 75, 77, 76), (43, 41, 79, 77, 75, 73, 71, 69, 67, 65, 63, 61, 59, 57, 55, 53, 51, 49, 47, 45), (76, 77, 79, 78), (78, 79, 41, 40), (40, 42, 44, 46, 48, 50, 52, 54, 56, 58, 60, 62, 64, 66, 68, 70, 72, 74, 76, 78), (80, 81, 83, 82), (82, 83, 85, 84), (84, 85, 87, 86), (86, 87, 89, 88), (88, 89, 91, 90), (90, 91, 93, 92), (92, 93, 95, 94), (94, 95, 97, 96), (96, 97, 99, 98), (98, 99, 101, 100), (100, 101, 103, 102), (102, 103, 105, 104), (104, 105, 107, 106), (106, 107, 109, 108), (108, 109, 111, 110), (110, 111, 113, 112), (112, 113, 115, 114), (114, 115, 117, 116), (83, 81, 119, 117, 115, 113, 111, 109, 107, 105, 103, 101, 99, 97, 95, 93, 91, 89, 87, 85), (116, 117, 119, 118), (118, 119, 81, 80), (80, 82, 84, 86, 88, 90, 92, 94, 96, 98, 100, 102, 104, 106, 108, 110, 112, 114, 116, 118), (120, 121, 123, 122), (122, 123, 125, 124), (124, 125, 127, 126), (126, 127, 129, 128), (128, 129, 131, 130), (130, 131, 133, 132), (132, 133, 135, 134), (134, 135, 137, 136), (136, 137, 139, 138), (138, 139, 141, 140), (140, 141, 143, 142), (142, 143, 145, 144), (144, 145, 147, 146), (146, 147, 149, 148), (148, 149, 151, 150), (150, 151, 153, 152), (152, 153, 155, 154), (154, 155, 157, 156), (123, 121, 159, 157, 155, 153, 151, 149, 147, 145, 143, 141, 139, 137, 135, 133, 131, 129, 127, 125), (156, 157, 159, 158), (158, 159, 121, 120), (120, 122, 124, 126, 128, 130, 132, 134, 136, 138, 140, 142, 144, 146, 148, 150, 152, 154, 156, 158), (160, 161, 163, 162), (162, 163, 165, 164), (164, 165, 167, 166), (166, 167, 169, 168), (168, 169, 171, 170), (170, 171, 173, 172), (172, 173, 175, 174), (174, 175, 177, 176), (176, 177, 179, 178), (178, 179, 181, 180), (180, 181, 183, 182), (182, 183, 185, 184), (184, 185, 187, 186), (186, 187, 189, 188), (188, 189, 191, 190), (190, 191, 193, 192), (192, 193, 195, 194), (194, 195, 197, 196), (163, 161, 199, 197, 195, 193, 191, 189, 187, 185, 183, 181, 179, 177, 175, 173, 171, 169, 167, 165), (196, 197, 199, 198), (198, 199, 161, 160), (160, 162, 164, 166, 168, 170, 172, 174, 176, 178, 180, 182, 184, 186, 188, 190, 192, 194, 196, 198), (200, 201, 203, 202), (202, 203, 205, 204), (204, 205, 207, 206), (206, 207, 209, 208), (208, 209, 211, 210), (210, 211, 213, 212), (212, 213, 215, 214), (214, 215, 217, 216), (216, 217, 219, 218), (218, 219, 221, 220), (220, 221, 223, 222), (222, 223, 225, 224), (224, 225, 227, 226), (226, 227, 229, 228), (228, 229, 231, 230), (230, 231, 233, 232), (232, 233, 235, 234), (234, 235, 237, 236), (203, 201, 239, 237, 235, 233, 231, 229, 227, 225, 223, 221, 219, 217, 215, 213, 211, 209, 207, 205), (236, 237, 239, 238), (238, 239, 201, 200), (200, 202, 204, 206, 208, 210, 212, 214, 216, 218, 220, 222, 224, 226, 228, 230, 232, 234, 236, 238), (240, 241, 243, 242), (242, 243, 245, 244), (244, 245, 247, 246), (246, 247, 249, 248), (248, 249, 251, 250), (250, 251, 253, 252), (252, 253, 255, 254), (254, 255, 257, 256), (256, 257, 259, 258), (258, 259, 261, 260), (260, 261, 263, 262), (262, 263, 265, 264), (264, 265, 267, 266), (266, 267, 269, 268), (268, 269, 271, 270), (270, 271, 273, 272), (272, 273, 275, 274), (274, 275, 277, 276), (243, 241, 279, 277, 275, 273, 271, 269, 267, 265, 263, 261, 259, 257, 255, 253, 251, 249, 247, 245), (276, 277, 279, 278), (278, 279, 241, 240), (240, 242, 244, 246, 248, 250, 252, 254, 256, 258, 260, 262, 264, 266, 268, 270, 272, 274, 276, 278), (280, 281, 283, 282), (282, 283, 285, 284), (284, 285, 287, 286), (286, 287, 289, 288), (288, 289, 291, 290), (290, 291, 293, 292), (292, 293, 295, 294), (294, 295, 297, 296), (296, 297, 299, 298), (298, 299, 301, 300), (300, 301, 303, 302), (302, 303, 305, 304), (304, 305, 307, 306), (306, 307, 309, 308), (308, 309, 311, 310), (310, 311, 313, 312), (312, 313, 315, 314), (314, 315, 317, 316), (283, 281, 319, 317, 315, 313, 311, 309, 307, 305, 303, 301, 299, 297, 295, 293, 291, 289, 287, 285), (316, 317, 319, 318), (318, 319, 281, 280), (280, 282, 284, 286, 288, 290, 292, 294, 296, 298, 300, 302, 304, 306, 308, 310, 312, 314, 316, 318)])
me_cylinder_017.use_remesh_preserve_volume = False
me_cylinder_017.use_remesh_preserve_attributes = False
me_cylinder_017.use_mirror_vertex_groups = False
me_cylinder_017.update()
me_cylinder_016 = bpy.data.meshes.new('Cylinder.016')
me_cylinder_016.from_pydata([(-16.37, 1.0, -1.0), (-16.37, 1.0, 1.0), (-16.06, 0.9511, -1.0), (-16.06, 0.9511, 1.0), (-15.78, 0.809, -1.0), (-15.78, 0.809, 1.0), (-15.56, 0.5878, -1.0), (-15.56, 0.5878, 1.0), (-15.42, 0.309, -1.0), (-15.42, 0.309, 1.0), (-15.37, -4.371e-08, -1.0), (-15.37, -4.371e-08, 1.0), (-15.42, -0.309, -1.0), (-15.42, -0.309, 1.0), (-15.56, -0.5878, -1.0), (-15.56, -0.5878, 1.0), (-15.78, -0.809, -1.0), (-15.78, -0.809, 1.0), (-16.06, -0.9511, -1.0), (-16.06, -0.9511, 1.0), (-16.37, -1.0, -1.0), (-16.37, -1.0, 1.0), (-16.68, -0.9511, -1.0), (-16.68, -0.9511, 1.0), (-16.96, -0.809, -1.0), (-16.96, -0.809, 1.0), (-17.18, -0.5878, -1.0), (-17.18, -0.5878, 1.0), (-17.32, -0.309, -1.0), (-17.32, -0.309, 1.0), (-17.37, 9.656e-07, -1.0), (-17.37, 9.656e-07, 1.0), (-17.32, 0.309, -1.0), (-17.32, 0.309, 1.0), (-17.18, 0.5878, -1.0), (-17.18, 0.5878, 1.0), (-16.96, 0.809, -1.0), (-16.96, 0.809, 1.0), (-16.68, 0.9511, -1.0), (-16.68, 0.9511, 1.0), (-10.97, 1.0, -1.0), (-10.97, 1.0, 1.0), (-10.66, 0.9511, -1.0), (-10.66, 0.9511, 1.0), (-10.38, 0.809, -1.0), (-10.38, 0.809, 1.0), (-10.16, 0.5878, -1.0), (-10.16, 0.5878, 1.0), (-10.01, 0.309, -1.0), (-10.01, 0.309, 1.0), (-9.966, -4.371e-08, -1.0), (-9.966, -4.371e-08, 1.0), (-10.01, -0.309, -1.0), (-10.01, -0.309, 1.0), (-10.16, -0.5878, -1.0), (-10.16, -0.5878, 1.0), (-10.38, -0.809, -1.0), (-10.38, -0.809, 1.0), (-10.66, -0.9511, -1.0), (-10.66, -0.9511, 1.0), (-10.97, -1.0, -1.0), (-10.97, -1.0, 1.0), (-11.27, -0.9511, -1.0), (-11.27, -0.9511, 1.0), (-11.55, -0.809, -1.0), (-11.55, -0.809, 1.0), (-11.77, -0.5878, -1.0), (-11.77, -0.5878, 1.0), (-11.92, -0.309, -1.0), (-11.92, -0.309, 1.0), (-11.97, 9.656e-07, -1.0), (-11.97, 9.656e-07, 1.0), (-11.92, 0.309, -1.0), (-11.92, 0.309, 1.0), (-11.77, 0.5878, -1.0), (-11.77, 0.5878, 1.0), (-11.55, 0.809, -1.0), (-11.55, 0.809, 1.0), (-11.27, 0.9511, -1.0), (-11.27, 0.9511, 1.0), (0.0, 1.0, -1.0), (0.0, 1.0, 1.0), (0.309, 0.9511, -1.0), (0.309, 0.9511, 1.0), (0.5878, 0.809, -1.0), (0.5878, 0.809, 1.0), (0.809, 0.5878, -1.0), (0.809, 0.5878, 1.0), (0.9511, 0.309, -1.0), (0.9511, 0.309, 1.0), (1.0, -4.371e-08, -1.0), (1.0, -4.371e-08, 1.0), (0.9511, -0.309, -1.0), (0.9511, -0.309, 1.0), (0.809, -0.5878, -1.0), (0.809, -0.5878, 1.0), (0.5878, -0.809, -1.0), (0.5878, -0.809, 1.0), (0.309, -0.9511, -1.0), (0.309, -0.9511, 1.0), (-3.258e-07, -1.0, -1.0), (-3.258e-07, -1.0, 1.0), (-0.309, -0.9511, -1.0), (-0.309, -0.9511, 1.0), (-0.5878, -0.809, -1.0), (-0.5878, -0.809, 1.0), (-0.809, -0.5878, -1.0), (-0.809, -0.5878, 1.0), (-0.9511, -0.309, -1.0), (-0.9511, -0.309, 1.0), (-1.0, 9.656e-07, -1.0), (-1.0, 9.656e-07, 1.0), (-0.9511, 0.309, -1.0), (-0.9511, 0.309, 1.0), (-0.809, 0.5878, -1.0), (-0.809, 0.5878, 1.0), (-0.5878, 0.809, -1.0), (-0.5878, 0.809, 1.0), (-0.309, 0.9511, -1.0), (-0.309, 0.9511, 1.0), (-5.405, 1.0, -1.0), (-5.405, 1.0, 1.0), (-5.096, 0.9511, -1.0), (-5.096, 0.9511, 1.0), (-4.818, 0.809, -1.0), (-4.818, 0.809, 1.0), (-4.596, 0.5878, -1.0), (-4.596, 0.5878, 1.0), (-4.454, 0.309, -1.0), (-4.454, 0.309, 1.0), (-4.405, -4.371e-08, -1.0), (-4.405, -4.371e-08, 1.0), (-4.454, -0.309, -1.0), (-4.454, -0.309, 1.0), (-4.596, -0.5878, -1.0), (-4.596, -0.5878, 1.0), (-4.818, -0.809, -1.0), (-4.818, -0.809, 1.0), (-5.096, -0.9511, -1.0), (-5.096, -0.9511, 1.0), (-5.405, -1.0, -1.0), (-5.405, -1.0, 1.0), (-5.714, -0.9511, -1.0), (-5.714, -0.9511, 1.0), (-5.993, -0.809, -1.0), (-5.993, -0.809, 1.0), (-6.214, -0.5878, -1.0), (-6.214, -0.5878, 1.0), (-6.356, -0.309, -1.0), (-6.356, -0.309, 1.0), (-6.405, 9.656e-07, -1.0), (-6.405, 9.656e-07, 1.0), (-6.356, 0.309, -1.0), (-6.356, 0.309, 1.0), (-6.214, 0.5878, -1.0), (-6.214, 0.5878, 1.0), (-5.993, 0.809, -1.0), (-5.993, 0.809, 1.0), (-5.714, 0.9511, -1.0), (-5.714, 0.9511, 1.0), (-27.03, 1.0, -1.0), (-27.03, 1.0, 1.0), (-26.72, 0.9511, -1.0), (-26.72, 0.9511, 1.0), (-26.44, 0.809, -1.0), (-26.44, 0.809, 1.0), (-26.22, 0.5878, -1.0), (-26.22, 0.5878, 1.0), (-26.08, 0.309, -1.0), (-26.08, 0.309, 1.0), (-26.03, -4.371e-08, -1.0), (-26.03, -4.371e-08, 1.0), (-26.08, -0.309, -1.0), (-26.08, -0.309, 1.0), (-26.22, -0.5878, -1.0), (-26.22, -0.5878, 1.0), (-26.44, -0.809, -1.0), (-26.44, -0.809, 1.0), (-26.72, -0.9511, -1.0), (-26.72, -0.9511, 1.0), (-27.03, -1.0, -1.0), (-27.03, -1.0, 1.0), (-27.34, -0.9511, -1.0), (-27.34, -0.9511, 1.0), (-27.62, -0.809, -1.0), (-27.62, -0.809, 1.0), (-27.84, -0.5878, -1.0), (-27.84, -0.5878, 1.0), (-27.98, -0.309, -1.0), (-27.98, -0.309, 1.0), (-28.03, 9.656e-07, -1.0), (-28.03, 9.656e-07, 1.0), (-27.98, 0.309, -1.0), (-27.98, 0.309, 1.0), (-27.84, 0.5878, -1.0), (-27.84, 0.5878, 1.0), (-27.62, 0.809, -1.0), (-27.62, 0.809, 1.0), (-27.34, 0.9511, -1.0), (-27.34, 0.9511, 1.0), (-21.63, 1.0, -1.0), (-21.63, 1.0, 1.0), (-21.32, 0.9511, -1.0), (-21.32, 0.9511, 1.0), (-21.04, 0.809, -1.0), (-21.04, 0.809, 1.0), (-20.82, 0.5878, -1.0), (-20.82, 0.5878, 1.0), (-20.67, 0.309, -1.0), (-20.67, 0.309, 1.0), (-20.63, -4.371e-08, -1.0), (-20.63, -4.371e-08, 1.0), (-20.67, -0.309, -1.0), (-20.67, -0.309, 1.0), (-20.82, -0.5878, -1.0), (-20.82, -0.5878, 1.0), (-21.04, -0.809, -1.0), (-21.04, -0.809, 1.0), (-21.32, -0.9511, -1.0), (-21.32, -0.9511, 1.0), (-21.63, -1.0, -1.0), (-21.63, -1.0, 1.0), (-21.94, -0.9511, -1.0), (-21.94, -0.9511, 1.0), (-22.21, -0.809, -1.0), (-22.21, -0.809, 1.0), (-22.44, -0.5878, -1.0), (-22.44, -0.5878, 1.0), (-22.58, -0.309, -1.0), (-22.58, -0.309, 1.0), (-22.63, 9.656e-07, -1.0), (-22.63, 9.656e-07, 1.0), (-22.58, 0.309, -1.0), (-22.58, 0.309, 1.0), (-22.44, 0.5878, -1.0), (-22.44, 0.5878, 1.0), (-22.21, 0.809, -1.0), (-22.21, 0.809, 1.0), (-21.94, 0.9511, -1.0), (-21.94, 0.9511, 1.0), (-32.59, 1.0, -1.0), (-32.59, 1.0, 1.0), (-32.28, 0.9511, -1.0), (-32.28, 0.9511, 1.0), (-32.0, 0.809, -1.0), (-32.0, 0.809, 1.0), (-31.78, 0.5878, -1.0), (-31.78, 0.5878, 1.0), (-31.64, 0.309, -1.0), (-31.64, 0.309, 1.0), (-31.59, -4.371e-08, -1.0), (-31.59, -4.371e-08, 1.0), (-31.64, -0.309, -1.0), (-31.64, -0.309, 1.0), (-31.78, -0.5878, -1.0), (-31.78, -0.5878, 1.0), (-32.0, -0.809, -1.0), (-32.0, -0.809, 1.0), (-32.28, -0.9511, -1.0), (-32.28, -0.9511, 1.0), (-32.59, -1.0, -1.0), (-32.59, -1.0, 1.0), (-32.9, -0.9511, -1.0), (-32.9, -0.9511, 1.0), (-33.18, -0.809, -1.0), (-33.18, -0.809, 1.0), (-33.4, -0.5878, -1.0), (-33.4, -0.5878, 1.0), (-33.54, -0.309, -1.0), (-33.54, -0.309, 1.0), (-33.59, 9.656e-07, -1.0), (-33.59, 9.656e-07, 1.0), (-33.54, 0.309, -1.0), (-33.54, 0.309, 1.0), (-33.4, 0.5878, -1.0), (-33.4, 0.5878, 1.0), (-33.18, 0.809, -1.0), (-33.18, 0.809, 1.0), (-32.9, 0.9511, -1.0), (-32.9, 0.9511, 1.0), (-38.0, 1.0, -1.0), (-38.0, 1.0, 1.0), (-37.69, 0.9511, -1.0), (-37.69, 0.9511, 1.0), (-37.41, 0.809, -1.0), (-37.41, 0.809, 1.0), (-37.19, 0.5878, -1.0), (-37.19, 0.5878, 1.0), (-37.05, 0.309, -1.0), (-37.05, 0.309, 1.0), (-37.0, -4.371e-08, -1.0), (-37.0, -4.371e-08, 1.0), (-37.05, -0.309, -1.0), (-37.05, -0.309, 1.0), (-37.19, -0.5878, -1.0), (-37.19, -0.5878, 1.0), (-37.41, -0.809, -1.0), (-37.41, -0.809, 1.0), (-37.69, -0.9511, -1.0), (-37.69, -0.9511, 1.0), (-38.0, -1.0, -1.0), (-38.0, -1.0, 1.0), (-38.31, -0.9511, -1.0), (-38.31, -0.9511, 1.0), (-38.59, -0.809, -1.0), (-38.59, -0.809, 1.0), (-38.81, -0.5878, -1.0), (-38.81, -0.5878, 1.0), (-38.95, -0.309, -1.0), (-38.95, -0.309, 1.0), (-39.0, 9.656e-07, -1.0), (-39.0, 9.656e-07, 1.0), (-38.95, 0.309, -1.0), (-38.95, 0.309, 1.0), (-38.81, 0.5878, -1.0), (-38.81, 0.5878, 1.0), (-38.59, 0.809, -1.0), (-38.59, 0.809, 1.0), (-38.31, 0.9511, -1.0), (-38.31, 0.9511, 1.0)], [], [(0, 1, 3, 2), (2, 3, 5, 4), (4, 5, 7, 6), (6, 7, 9, 8), (8, 9, 11, 10), (10, 11, 13, 12), (12, 13, 15, 14), (14, 15, 17, 16), (16, 17, 19, 18), (18, 19, 21, 20), (20, 21, 23, 22), (22, 23, 25, 24), (24, 25, 27, 26), (26, 27, 29, 28), (28, 29, 31, 30), (30, 31, 33, 32), (32, 33, 35, 34), (34, 35, 37, 36), (3, 1, 39, 37, 35, 33, 31, 29, 27, 25, 23, 21, 19, 17, 15, 13, 11, 9, 7, 5), (36, 37, 39, 38), (38, 39, 1, 0), (0, 2, 4, 6, 8, 10, 12, 14, 16, 18, 20, 22, 24, 26, 28, 30, 32, 34, 36, 38), (40, 41, 43, 42), (42, 43, 45, 44), (44, 45, 47, 46), (46, 47, 49, 48), (48, 49, 51, 50), (50, 51, 53, 52), (52, 53, 55, 54), (54, 55, 57, 56), (56, 57, 59, 58), (58, 59, 61, 60), (60, 61, 63, 62), (62, 63, 65, 64), (64, 65, 67, 66), (66, 67, 69, 68), (68, 69, 71, 70), (70, 71, 73, 72), (72, 73, 75, 74), (74, 75, 77, 76), (43, 41, 79, 77, 75, 73, 71, 69, 67, 65, 63, 61, 59, 57, 55, 53, 51, 49, 47, 45), (76, 77, 79, 78), (78, 79, 41, 40), (40, 42, 44, 46, 48, 50, 52, 54, 56, 58, 60, 62, 64, 66, 68, 70, 72, 74, 76, 78), (80, 81, 83, 82), (82, 83, 85, 84), (84, 85, 87, 86), (86, 87, 89, 88), (88, 89, 91, 90), (90, 91, 93, 92), (92, 93, 95, 94), (94, 95, 97, 96), (96, 97, 99, 98), (98, 99, 101, 100), (100, 101, 103, 102), (102, 103, 105, 104), (104, 105, 107, 106), (106, 107, 109, 108), (108, 109, 111, 110), (110, 111, 113, 112), (112, 113, 115, 114), (114, 115, 117, 116), (83, 81, 119, 117, 115, 113, 111, 109, 107, 105, 103, 101, 99, 97, 95, 93, 91, 89, 87, 85), (116, 117, 119, 118), (118, 119, 81, 80), (80, 82, 84, 86, 88, 90, 92, 94, 96, 98, 100, 102, 104, 106, 108, 110, 112, 114, 116, 118), (120, 121, 123, 122), (122, 123, 125, 124), (124, 125, 127, 126), (126, 127, 129, 128), (128, 129, 131, 130), (130, 131, 133, 132), (132, 133, 135, 134), (134, 135, 137, 136), (136, 137, 139, 138), (138, 139, 141, 140), (140, 141, 143, 142), (142, 143, 145, 144), (144, 145, 147, 146), (146, 147, 149, 148), (148, 149, 151, 150), (150, 151, 153, 152), (152, 153, 155, 154), (154, 155, 157, 156), (123, 121, 159, 157, 155, 153, 151, 149, 147, 145, 143, 141, 139, 137, 135, 133, 131, 129, 127, 125), (156, 157, 159, 158), (158, 159, 121, 120), (120, 122, 124, 126, 128, 130, 132, 134, 136, 138, 140, 142, 144, 146, 148, 150, 152, 154, 156, 158), (160, 161, 163, 162), (162, 163, 165, 164), (164, 165, 167, 166), (166, 167, 169, 168), (168, 169, 171, 170), (170, 171, 173, 172), (172, 173, 175, 174), (174, 175, 177, 176), (176, 177, 179, 178), (178, 179, 181, 180), (180, 181, 183, 182), (182, 183, 185, 184), (184, 185, 187, 186), (186, 187, 189, 188), (188, 189, 191, 190), (190, 191, 193, 192), (192, 193, 195, 194), (194, 195, 197, 196), (163, 161, 199, 197, 195, 193, 191, 189, 187, 185, 183, 181, 179, 177, 175, 173, 171, 169, 167, 165), (196, 197, 199, 198), (198, 199, 161, 160), (160, 162, 164, 166, 168, 170, 172, 174, 176, 178, 180, 182, 184, 186, 188, 190, 192, 194, 196, 198), (200, 201, 203, 202), (202, 203, 205, 204), (204, 205, 207, 206), (206, 207, 209, 208), (208, 209, 211, 210), (210, 211, 213, 212), (212, 213, 215, 214), (214, 215, 217, 216), (216, 217, 219, 218), (218, 219, 221, 220), (220, 221, 223, 222), (222, 223, 225, 224), (224, 225, 227, 226), (226, 227, 229, 228), (228, 229, 231, 230), (230, 231, 233, 232), (232, 233, 235, 234), (234, 235, 237, 236), (203, 201, 239, 237, 235, 233, 231, 229, 227, 225, 223, 221, 219, 217, 215, 213, 211, 209, 207, 205), (236, 237, 239, 238), (238, 239, 201, 200), (200, 202, 204, 206, 208, 210, 212, 214, 216, 218, 220, 222, 224, 226, 228, 230, 232, 234, 236, 238), (240, 241, 243, 242), (242, 243, 245, 244), (244, 245, 247, 246), (246, 247, 249, 248), (248, 249, 251, 250), (250, 251, 253, 252), (252, 253, 255, 254), (254, 255, 257, 256), (256, 257, 259, 258), (258, 259, 261, 260), (260, 261, 263, 262), (262, 263, 265, 264), (264, 265, 267, 266), (266, 267, 269, 268), (268, 269, 271, 270), (270, 271, 273, 272), (272, 273, 275, 274), (274, 275, 277, 276), (243, 241, 279, 277, 275, 273, 271, 269, 267, 265, 263, 261, 259, 257, 255, 253, 251, 249, 247, 245), (276, 277, 279, 278), (278, 279, 241, 240), (240, 242, 244, 246, 248, 250, 252, 254, 256, 258, 260, 262, 264, 266, 268, 270, 272, 274, 276, 278), (280, 281, 283, 282), (282, 283, 285, 284), (284, 285, 287, 286), (286, 287, 289, 288), (288, 289, 291, 290), (290, 291, 293, 292), (292, 293, 295, 294), (294, 295, 297, 296), (296, 297, 299, 298), (298, 299, 301, 300), (300, 301, 303, 302), (302, 303, 305, 304), (304, 305, 307, 306), (306, 307, 309, 308), (308, 309, 311, 310), (310, 311, 313, 312), (312, 313, 315, 314), (314, 315, 317, 316), (283, 281, 319, 317, 315, 313, 311, 309, 307, 305, 303, 301, 299, 297, 295, 293, 291, 289, 287, 285), (316, 317, 319, 318), (318, 319, 281, 280), (280, 282, 284, 286, 288, 290, 292, 294, 296, 298, 300, 302, 304, 306, 308, 310, 312, 314, 316, 318)])
me_cylinder_016.use_remesh_preserve_volume = False
me_cylinder_016.use_remesh_preserve_attributes = False
me_cylinder_016.use_mirror_vertex_groups = False
me_cylinder_016.update()
me_cylinder_002 = bpy.data.meshes.new('Cylinder.002')
me_cylinder_002.from_pydata([(17.42, 1.599, -1.0), (17.42, 1.0, -0.3051), (17.91, 1.521, -1.0), (17.72, 0.9511, -0.3051), (18.36, 1.294, -1.0), (18.0, 0.809, -0.3051), (18.71, 0.9402, -1.0), (18.22, 0.5878, -0.3051), (18.94, 0.4943, -1.0), (18.37, 0.309, -0.3051), (19.02, -2.45e-07, -1.0), (18.42, -4.371e-08, -0.3051), (18.94, -0.4943, -1.0), (18.37, -0.309, -0.3051), (18.71, -0.9402, -1.0), (18.22, -0.5878, -0.3051), (18.36, -1.294, -1.0), (18.0, -0.809, -0.3051), (17.91, -1.521, -1.0), (17.72, -0.9511, -0.3051), (17.42, -1.599, -1.0), (17.42, -1.0, -0.3051), (16.92, -1.521, -1.0), (17.11, -0.9511, -0.3051), (16.48, -1.294, -1.0), (16.83, -0.809, -0.3051), (16.12, -0.9402, -1.0), (16.61, -0.5878, -0.3051), (15.89, -0.4943, -1.0), (16.46, -0.309, -0.3051), (15.82, 1.369e-06, -1.0), (16.42, 9.656e-07, -0.3051), (15.89, 0.4943, -1.0), (16.46, 0.309, -0.3051), (16.12, 0.9402, -1.0), (16.61, 0.5878, -0.3051), (16.48, 1.294, -1.0), (16.83, 0.809, -0.3051), (16.92, 1.521, -1.0), (17.11, 0.9511, -0.3051), (21.77, 1.599, -1.0), (21.77, 1.0, -0.3051), (22.26, 1.521, -1.0), (22.08, 0.9511, -0.3051), (22.71, 1.294, -1.0), (22.36, 0.809, -0.3051), (23.06, 0.9402, -1.0), (22.58, 0.5878, -0.3051), (23.29, 0.4943, -1.0), (22.72, 0.309, -0.3051), (23.37, -2.45e-07, -1.0), (22.77, -4.371e-08, -0.3051), (23.29, -0.4943, -1.0), (22.72, -0.309, -0.3051), (23.06, -0.9402, -1.0), (22.58, -0.5878, -0.3051), (22.71, -1.294, -1.0), (22.36, -0.809, -0.3051), (22.26, -1.521, -1.0), (22.08, -0.9511, -0.3051), (21.77, -1.599, -1.0), (21.77, -1.0, -0.3051), (21.27, -1.521, -1.0), (21.46, -0.9511, -0.3051), (20.83, -1.294, -1.0), (21.18, -0.809, -0.3051), (20.47, -0.9402, -1.0), (20.96, -0.5878, -0.3051), (20.25, -0.4943, -1.0), (20.82, -0.309, -0.3051), (20.17, 1.369e-06, -1.0), (20.77, 9.656e-07, -0.3051), (20.25, 0.4943, -1.0), (20.82, 0.309, -0.3051), (20.47, 0.9402, -1.0), (20.96, 0.5878, -0.3051), (20.83, 1.294, -1.0), (21.18, 0.809, -0.3051), (21.27, 1.521, -1.0), (21.46, 0.9511, -0.3051), (30.6, 1.599, -1.0), (30.6, 1.0, -0.3051), (31.09, 1.521, -1.0), (30.91, 0.9511, -0.3051), (31.54, 1.294, -1.0), (31.19, 0.809, -0.3051), (31.89, 0.9402, -1.0), (31.41, 0.5878, -0.3051), (32.12, 0.4943, -1.0), (31.55, 0.309, -0.3051), (32.2, -2.45e-07, -1.0), (31.6, -4.371e-08, -0.3051), (32.12, -0.4943, -1.0), (31.55, -0.309, -0.3051), (31.89, -0.9402, -1.0), (31.41, -0.5878, -0.3051), (31.54, -1.294, -1.0), (31.19, -0.809, -0.3051), (31.09, -1.521, -1.0), (30.91, -0.9511, -0.3051), (30.6, -1.599, -1.0), (30.6, -1.0, -0.3051), (30.11, -1.521, -1.0), (30.29, -0.9511, -0.3051), (29.66, -1.294, -1.0), (30.01, -0.809, -0.3051), (29.31, -0.9402, -1.0), (29.79, -0.5878, -0.3051), (29.08, -0.4943, -1.0), (29.65, -0.309, -0.3051), (29.0, 1.369e-06, -1.0), (29.6, 9.656e-07, -0.3051), (29.08, 0.4943, -1.0), (29.65, 0.309, -0.3051), (29.31, 0.9402, -1.0), (29.79, 0.5878, -0.3051), (29.66, 1.294, -1.0), (30.01, 0.809, -0.3051), (30.11, 1.521, -1.0), (30.29, 0.9511, -0.3051), (26.25, 1.599, -1.0), (26.25, 1.0, -0.3051), (26.74, 1.521, -1.0), (26.56, 0.9511, -0.3051), (27.19, 1.294, -1.0), (26.83, 0.809, -0.3051), (27.54, 0.9402, -1.0), (27.06, 0.5878, -0.3051), (27.77, 0.4943, -1.0), (27.2, 0.309, -0.3051), (27.85, -2.45e-07, -1.0), (27.25, -4.371e-08, -0.3051), (27.77, -0.4943, -1.0), (27.2, -0.309, -0.3051), (27.54, -0.9402, -1.0), (27.06, -0.5878, -0.3051), (27.19, -1.294, -1.0), (26.83, -0.809, -0.3051), (26.74, -1.521, -1.0), (26.56, -0.9511, -0.3051), (26.25, -1.599, -1.0), (26.25, -1.0, -0.3051), (25.75, -1.521, -1.0), (25.94, -0.9511, -0.3051), (25.31, -1.294, -1.0), (25.66, -0.809, -0.3051), (24.95, -0.9402, -1.0), (25.44, -0.5878, -0.3051), (24.73, -0.4943, -1.0), (25.3, -0.309, -0.3051), (24.65, 1.369e-06, -1.0), (25.25, 9.656e-07, -0.3051), (24.73, 0.4943, -1.0), (25.3, 0.309, -0.3051), (24.95, 0.9402, -1.0), (25.44, 0.5878, -0.3051), (25.31, 1.294, -1.0), (25.66, 0.809, -0.3051), (25.75, 1.521, -1.0), (25.94, 0.9511, -0.3051), (8.831, 1.599, -1.0), (8.831, 1.0, -0.3051), (9.325, 1.521, -1.0), (9.14, 0.9511, -0.3051), (9.771, 1.294, -1.0), (9.419, 0.809, -0.3051), (10.13, 0.9402, -1.0), (9.64, 0.5878, -0.3051), (10.35, 0.4943, -1.0), (9.782, 0.309, -0.3051), (10.43, -2.45e-07, -1.0), (9.831, -4.371e-08, -0.3051), (10.35, -0.4943, -1.0), (9.782, -0.309, -0.3051), (10.13, -0.9402, -1.0), (9.64, -0.5878, -0.3051), (9.771, -1.294, -1.0), (9.419, -0.809, -0.3051), (9.325, -1.521, -1.0), (9.14, -0.9511, -0.3051), (8.831, -1.599, -1.0), (8.831, -1.0, -0.3051), (8.337, -1.521, -1.0), (8.522, -0.9511, -0.3051), (7.891, -1.294, -1.0), (8.243, -0.809, -0.3051), (7.537, -0.9402, -1.0), (8.022, -0.5878, -0.3051), (7.31, -0.4943, -1.0), (7.88, -0.309, -0.3051), (7.232, 1.369e-06, -1.0), (7.831, 9.656e-07, -0.3051), (7.31, 0.4943, -1.0), (7.88, 0.309, -0.3051), (7.537, 0.9402, -1.0), (8.022, 0.5878, -0.3051), (7.891, 1.294, -1.0), (8.243, 0.809, -0.3051), (8.337, 1.521, -1.0), (8.522, 0.9511, -0.3051), (13.18, 1.599, -1.0), (13.18, 1.0, -0.3051), (13.68, 1.521, -1.0), (13.49, 0.9511, -0.3051), (14.12, 1.294, -1.0), (13.77, 0.809, -0.3051), (14.48, 0.9402, -1.0), (13.99, 0.5878, -0.3051), (14.71, 0.4943, -1.0), (14.14, 0.309, -0.3051), (14.78, -2.45e-07, -1.0), (14.18, -4.371e-08, -0.3051), (14.71, -0.4943, -1.0), (14.14, -0.309, -0.3051), (14.48, -0.9402, -1.0), (13.99, -0.5878, -0.3051), (14.12, -1.294, -1.0), (13.77, -0.809, -0.3051), (13.68, -1.521, -1.0), (13.49, -0.9511, -0.3051), (13.18, -1.599, -1.0), (13.18, -1.0, -0.3051), (12.69, -1.521, -1.0), (12.87, -0.9511, -0.3051), (12.24, -1.294, -1.0), (12.6, -0.809, -0.3051), (11.89, -0.9402, -1.0), (12.37, -0.5878, -0.3051), (11.66, -0.4943, -1.0), (12.23, -0.309, -0.3051), (11.58, 1.369e-06, -1.0), (12.18, 9.656e-07, -0.3051), (11.66, 0.4943, -1.0), (12.23, 0.309, -0.3051), (11.89, 0.9402, -1.0), (12.37, 0.5878, -0.3051), (12.24, 1.294, -1.0), (12.6, 0.809, -0.3051), (12.69, 1.521, -1.0), (12.87, 0.9511, -0.3051), (4.353, 1.599, -1.0), (4.353, 1.0, -0.3051), (4.847, 1.521, -1.0), (4.662, 0.9511, -0.3051), (5.293, 1.294, -1.0), (4.941, 0.809, -0.3051), (5.647, 0.9402, -1.0), (5.162, 0.5878, -0.3051), (5.874, 0.4943, -1.0), (5.304, 0.309, -0.3051), (5.952, -2.45e-07, -1.0), (5.353, -4.371e-08, -0.3051), (5.874, -0.4943, -1.0), (5.304, -0.309, -0.3051), (5.647, -0.9402, -1.0), (5.162, -0.5878, -0.3051), (5.293, -1.294, -1.0), (4.941, -0.809, -0.3051), (4.847, -1.521, -1.0), (4.662, -0.9511, -0.3051), (4.353, -1.599, -1.0), (4.353, -1.0, -0.3051), (3.859, -1.521, -1.0), (4.044, -0.9511, -0.3051), (3.413, -1.294, -1.0), (3.765, -0.809, -0.3051), (3.059, -0.9402, -1.0), (3.544, -0.5878, -0.3051), (2.832, -0.4943, -1.0), (3.402, -0.309, -0.3051), (2.753, 1.369e-06, -1.0), (3.353, 9.656e-07, -0.3051), (2.832, 0.4943, -1.0), (3.402, 0.309, -0.3051), (3.059, 0.9402, -1.0), (3.544, 0.5878, -0.3051), (3.413, 1.294, -1.0), (3.765, 0.809, -0.3051), (3.859, 1.521, -1.0), (4.044, 0.9511, -0.3051), (-3.484e-08, 1.599, -1.0), (0.0, 1.0, -0.3051), (0.4943, 1.521, -1.0), (0.309, 0.9511, -0.3051), (0.9402, 1.294, -1.0), (0.5878, 0.809, -0.3051), (1.294, 0.9402, -1.0), (0.809, 0.5878, -0.3051), (1.521, 0.4943, -1.0), (0.9511, 0.309, -0.3051), (1.599, -2.45e-07, -1.0), (1.0, -4.371e-08, -0.3051), (1.521, -0.4943, -1.0), (0.9511, -0.309, -0.3051), (1.294, -0.9402, -1.0), (0.809, -0.5878, -0.3051), (0.9402, -1.294, -1.0), (0.5878, -0.809, -0.3051), (0.4943, -1.521, -1.0), (0.309, -0.9511, -0.3051), (-5.56e-07, -1.599, -1.0), (-3.258e-07, -1.0, -0.3051), (-0.4943, -1.521, -1.0), (-0.309, -0.9511, -0.3051), (-0.9402, -1.294, -1.0), (-0.5878, -0.809, -0.3051), (-1.294, -0.9402, -1.0), (-0.809, -0.5878, -0.3051), (-1.521, -0.4943, -1.0), (-0.9511, -0.309, -0.3051), (-1.599, 1.369e-06, -1.0), (-1.0, 9.656e-07, -0.3051), (-1.521, 0.4943, -1.0), (-0.9511, 0.309, -0.3051), (-1.294, 0.9402, -1.0), (-0.809, 0.5878, -0.3051), (-0.9402, 1.294, -1.0), (-0.5878, 0.809, -0.3051), (-0.4943, 1.521, -1.0), (-0.309, 0.9511, -0.3051)], [], [(0, 1, 3, 2), (2, 3, 5, 4), (4, 5, 7, 6), (6, 7, 9, 8), (8, 9, 11, 10), (10, 11, 13, 12), (12, 13, 15, 14), (14, 15, 17, 16), (16, 17, 19, 18), (18, 19, 21, 20), (20, 21, 23, 22), (22, 23, 25, 24), (24, 25, 27, 26), (26, 27, 29, 28), (28, 29, 31, 30), (30, 31, 33, 32), (32, 33, 35, 34), (34, 35, 37, 36), (3, 1, 39, 37, 35, 33, 31, 29, 27, 25, 23, 21, 19, 17, 15, 13, 11, 9, 7, 5), (36, 37, 39, 38), (38, 39, 1, 0), (0, 2, 4, 6, 8, 10, 12, 14, 16, 18, 20, 22, 24, 26, 28, 30, 32, 34, 36, 38), (40, 41, 43, 42), (42, 43, 45, 44), (44, 45, 47, 46), (46, 47, 49, 48), (48, 49, 51, 50), (50, 51, 53, 52), (52, 53, 55, 54), (54, 55, 57, 56), (56, 57, 59, 58), (58, 59, 61, 60), (60, 61, 63, 62), (62, 63, 65, 64), (64, 65, 67, 66), (66, 67, 69, 68), (68, 69, 71, 70), (70, 71, 73, 72), (72, 73, 75, 74), (74, 75, 77, 76), (43, 41, 79, 77, 75, 73, 71, 69, 67, 65, 63, 61, 59, 57, 55, 53, 51, 49, 47, 45), (76, 77, 79, 78), (78, 79, 41, 40), (40, 42, 44, 46, 48, 50, 52, 54, 56, 58, 60, 62, 64, 66, 68, 70, 72, 74, 76, 78), (80, 81, 83, 82), (82, 83, 85, 84), (84, 85, 87, 86), (86, 87, 89, 88), (88, 89, 91, 90), (90, 91, 93, 92), (92, 93, 95, 94), (94, 95, 97, 96), (96, 97, 99, 98), (98, 99, 101, 100), (100, 101, 103, 102), (102, 103, 105, 104), (104, 105, 107, 106), (106, 107, 109, 108), (108, 109, 111, 110), (110, 111, 113, 112), (112, 113, 115, 114), (114, 115, 117, 116), (83, 81, 119, 117, 115, 113, 111, 109, 107, 105, 103, 101, 99, 97, 95, 93, 91, 89, 87, 85), (116, 117, 119, 118), (118, 119, 81, 80), (80, 82, 84, 86, 88, 90, 92, 94, 96, 98, 100, 102, 104, 106, 108, 110, 112, 114, 116, 118), (120, 121, 123, 122), (122, 123, 125, 124), (124, 125, 127, 126), (126, 127, 129, 128), (128, 129, 131, 130), (130, 131, 133, 132), (132, 133, 135, 134), (134, 135, 137, 136), (136, 137, 139, 138), (138, 139, 141, 140), (140, 141, 143, 142), (142, 143, 145, 144), (144, 145, 147, 146), (146, 147, 149, 148), (148, 149, 151, 150), (150, 151, 153, 152), (152, 153, 155, 154), (154, 155, 157, 156), (123, 121, 159, 157, 155, 153, 151, 149, 147, 145, 143, 141, 139, 137, 135, 133, 131, 129, 127, 125), (156, 157, 159, 158), (158, 159, 121, 120), (120, 122, 124, 126, 128, 130, 132, 134, 136, 138, 140, 142, 144, 146, 148, 150, 152, 154, 156, 158), (160, 161, 163, 162), (162, 163, 165, 164), (164, 165, 167, 166), (166, 167, 169, 168), (168, 169, 171, 170), (170, 171, 173, 172), (172, 173, 175, 174), (174, 175, 177, 176), (176, 177, 179, 178), (178, 179, 181, 180), (180, 181, 183, 182), (182, 183, 185, 184), (184, 185, 187, 186), (186, 187, 189, 188), (188, 189, 191, 190), (190, 191, 193, 192), (192, 193, 195, 194), (194, 195, 197, 196), (163, 161, 199, 197, 195, 193, 191, 189, 187, 185, 183, 181, 179, 177, 175, 173, 171, 169, 167, 165), (196, 197, 199, 198), (198, 199, 161, 160), (160, 162, 164, 166, 168, 170, 172, 174, 176, 178, 180, 182, 184, 186, 188, 190, 192, 194, 196, 198), (200, 201, 203, 202), (202, 203, 205, 204), (204, 205, 207, 206), (206, 207, 209, 208), (208, 209, 211, 210), (210, 211, 213, 212), (212, 213, 215, 214), (214, 215, 217, 216), (216, 217, 219, 218), (218, 219, 221, 220), (220, 221, 223, 222), (222, 223, 225, 224), (224, 225, 227, 226), (226, 227, 229, 228), (228, 229, 231, 230), (230, 231, 233, 232), (232, 233, 235, 234), (234, 235, 237, 236), (203, 201, 239, 237, 235, 233, 231, 229, 227, 225, 223, 221, 219, 217, 215, 213, 211, 209, 207, 205), (236, 237, 239, 238), (238, 239, 201, 200), (200, 202, 204, 206, 208, 210, 212, 214, 216, 218, 220, 222, 224, 226, 228, 230, 232, 234, 236, 238), (240, 241, 243, 242), (242, 243, 245, 244), (244, 245, 247, 246), (246, 247, 249, 248), (248, 249, 251, 250), (250, 251, 253, 252), (252, 253, 255, 254), (254, 255, 257, 256), (256, 257, 259, 258), (258, 259, 261, 260), (260, 261, 263, 262), (262, 263, 265, 264), (264, 265, 267, 266), (266, 267, 269, 268), (268, 269, 271, 270), (270, 271, 273, 272), (272, 273, 275, 274), (274, 275, 277, 276), (243, 241, 279, 277, 275, 273, 271, 269, 267, 265, 263, 261, 259, 257, 255, 253, 251, 249, 247, 245), (276, 277, 279, 278), (278, 279, 241, 240), (240, 242, 244, 246, 248, 250, 252, 254, 256, 258, 260, 262, 264, 266, 268, 270, 272, 274, 276, 278), (280, 281, 283, 282), (282, 283, 285, 284), (284, 285, 287, 286), (286, 287, 289, 288), (288, 289, 291, 290), (290, 291, 293, 292), (292, 293, 295, 294), (294, 295, 297, 296), (296, 297, 299, 298), (298, 299, 301, 300), (300, 301, 303, 302), (302, 303, 305, 304), (304, 305, 307, 306), (306, 307, 309, 308), (308, 309, 311, 310), (310, 311, 313, 312), (312, 313, 315, 314), (314, 315, 317, 316), (283, 281, 319, 317, 315, 313, 311, 309, 307, 305, 303, 301, 299, 297, 295, 293, 291, 289, 287, 285), (316, 317, 319, 318), (318, 319, 281, 280), (280, 282, 284, 286, 288, 290, 292, 294, 296, 298, 300, 302, 304, 306, 308, 310, 312, 314, 316, 318)])
me_cylinder_002.use_remesh_preserve_volume = False
me_cylinder_002.use_remesh_preserve_attributes = False
me_cylinder_002.use_mirror_vertex_groups = False
me_cylinder_002.update()

# ---- objects
ob_cube = bpy.data.objects.new('Cube', me_cube_001)
ob_cylinder_017 = bpy.data.objects.new('Cylinder.017', me_cylinder_017)
ob_cylinder_016 = bpy.data.objects.new('Cylinder.016', me_cylinder_016)
ob_cylinder_002 = bpy.data.objects.new('Cylinder.002', me_cylinder_002)
ob_lamp = bpy.data.objects.new('Lamp', light_lamp)
ob_camera = bpy.data.objects.new('Camera', cam_camera)

# ---- transforms, parenting, visibility, modifiers, constraints
ob_cube.location = (16.0, -0.03079, 27.21)
ob_cube.scale = (35.76, 2.105, 2.105)
ob_cube.lineart.crease_threshold = 0.0
ob_cylinder_017.location = (48.75, 0.0, 12.35)
ob_cylinder_017.scale = (1.451, 1.451, -13.11)
ob_cylinder_017.lineart.crease_threshold = 0.0
ob_cylinder_016.location = (48.75, 0.0, 0.389)
ob_cylinder_016.scale = (1.724, 1.724, -1.153)
ob_cylinder_016.lineart.crease_threshold = 0.0
ob_cylinder_002.location = (-16.77, 0.0, 18.97)
ob_cylinder_002.scale = (2.141, 2.141, -1.432)
ob_cylinder_002.lineart.crease_threshold = 0.0
ob_lamp.location = (4.076, 1.005, 5.904)
ob_lamp.rotation_euler = (0.6503, 0.05522, 1.866)
ob_lamp.lock_rotations_4d = False
ob_lamp.empty_display_type = 'ARROWS'
ob_lamp.color = (0.0, 0.0, 0.0, 0.0)
ob_lamp.lineart.crease_threshold = 0.0
ob_camera.location = (7.481, -6.508, 5.344)
ob_camera.rotation_euler = (1.109, 0.0, 0.8149)
ob_camera.lock_rotations_4d = False
ob_camera.empty_display_type = 'ARROWS'
ob_camera.color = (0.0, 0.0, 0.0, 0.0)
ob_camera.display_type = 'WIRE'
ob_camera.lineart.crease_threshold = 0.0

# ---- collection membership
col_collection_1.objects.link(ob_cube)
col_collection_1.objects.link(ob_cylinder_017)
col_collection_1.objects.link(ob_cylinder_016)
col_collection_1.objects.link(ob_cylinder_002)
col_collection_1.objects.link(ob_lamp)
col_collection_1.objects.link(ob_camera)

# ---- scene / render settings (as saved in the file)
scene.camera = ob_camera
scene.frame_start = 1; scene.frame_end = 250; scene.frame_set(1)
scene.render.engine = 'BLENDER_EEVEE_NEXT'
scene.render.resolution_percentage = 50
scene.render.dither_intensity = 0.0
scene.cycles.use_denoising = False
scene.cycles.samples = 128
scene.cycles.sampling_pattern = 'TABULATED_SOBOL'
scene.cycles.light_sampling_threshold = 0.0
scene.cycles.use_adaptive_sampling = False
scene.cycles.use_light_tree = False
scene.cycles.blur_glossy = 0.0
scene.cycles.sample_clamp_indirect = 0.0
scene.view_settings.view_transform = 'Standard'
bpy.context.view_layer.update()
